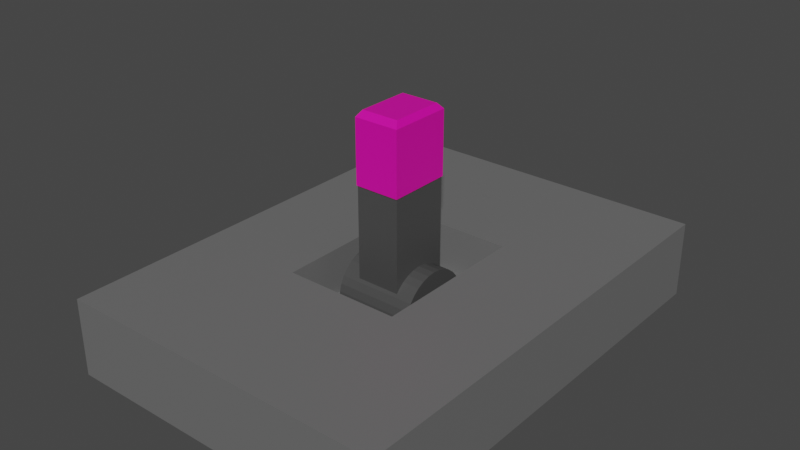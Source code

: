 # Source: PinkSwitch.blend  (saved by Blender 3.6.11; exported with 4.5.12 LTS)
import bpy
from mathutils import Matrix  # noqa: F401  (used for matrix-valued properties, if any)

bpy.ops.wm.read_factory_settings(use_empty=True)
scene = bpy.context.scene
scene.name = 'Scene'

# ---- collections
col_collection = bpy.data.collections.new('Collection'); scene.collection.children.link(col_collection)

# ---- materials (node trees are filled in below, after node groups)
mat_base = bpy.data.materials.new('Base')
mat_base.use_transparent_shadow = False
mat_switch = bpy.data.materials.new('Switch')
mat_switch.use_transparent_shadow = False
mat_pink = bpy.data.materials.new('Pink')
mat_pink.use_transparent_shadow = False

# ---- material node trees
mat_base.use_nodes = True; mat_base.node_tree.nodes.clear()
_N = mat_base.node_tree.nodes; _L = mat_base.node_tree.links
n0 = _N.new('ShaderNodeBsdfPrincipled'); n0.name = 'Principled BSDF'; n0.location = (10, 300)
n0.distribution = 'GGX'
n0.subsurface_method = 'RANDOM_WALK_SKIN'
n0.inputs[0].default_value = (0.1473, 0.1473, 0.1473, 1.0)
n0.inputs[3].default_value = 1.45
n0.inputs[27].default_value = (0.0, 0.0, 0.0, 1.0)
n0.inputs[28].default_value = 1.0
n1 = _N.new('ShaderNodeOutputMaterial'); n1.name = 'Material Output'; n1.location = (300, 300)
_L.new(n0.outputs[0], n1.inputs[0])
n1.is_active_output = True
mat_switch.use_nodes = True; mat_switch.node_tree.nodes.clear()
_N = mat_switch.node_tree.nodes; _L = mat_switch.node_tree.links
n0 = _N.new('ShaderNodeBsdfPrincipled'); n0.name = 'Principled BSDF'; n0.location = (10, 300)
n0.distribution = 'GGX'
n0.subsurface_method = 'RANDOM_WALK_SKIN'
n0.inputs[0].default_value = (0.06372, 0.06372, 0.06372, 1.0)
n0.inputs[3].default_value = 1.45
n0.inputs[27].default_value = (0.0, 0.0, 0.0, 1.0)
n0.inputs[28].default_value = 1.0
n1 = _N.new('ShaderNodeOutputMaterial'); n1.name = 'Material Output'; n1.location = (300, 300)
_L.new(n0.outputs[0], n1.inputs[0])
n1.is_active_output = True
mat_pink.use_nodes = True; mat_pink.node_tree.nodes.clear()
_N = mat_pink.node_tree.nodes; _L = mat_pink.node_tree.links
n0 = _N.new('ShaderNodeBsdfPrincipled'); n0.name = 'Principled BSDF'; n0.location = (10, 300)
n0.distribution = 'GGX'
n0.subsurface_method = 'RANDOM_WALK_SKIN'
n0.inputs[0].default_value = (0.7991, 0.0, 0.3813, 1.0)
n0.inputs[3].default_value = 1.45
n0.inputs[27].default_value = (0.0, 0.0, 0.0, 1.0)
n0.inputs[28].default_value = 1.0
n1 = _N.new('ShaderNodeOutputMaterial'); n1.name = 'Material Output'; n1.location = (300, 300)
_L.new(n0.outputs[0], n1.inputs[0])
n1.is_active_output = True

# ---- world
world_world = bpy.data.worlds.new('World'); scene.world = world_world
world_world.use_nodes = True; world_world.node_tree.nodes.clear()
_N = world_world.node_tree.nodes; _L = world_world.node_tree.links
n0 = _N.new('ShaderNodeOutputWorld'); n0.name = 'World Output'; n0.location = (300, 300)
n1 = _N.new('ShaderNodeBackground'); n1.name = 'Background'; n1.location = (10, 300)
n1.inputs[0].default_value = (0.05088, 0.05088, 0.05088, 1.0)
_L.new(n1.outputs[0], n0.inputs[0])
n0.is_active_output = True
world_world.color = (0.05088, 0.05088, 0.05088)
world_world.use_sun_shadow = False
world_world.sun_shadow_jitter_overblur = 0.0

# ---- meshes
me_cube_004 = bpy.data.meshes.new('Cube.004')
me_cube_004.from_pydata([(-1.0, -1.0, -1.0), (-0.3471, -0.3471, 1.0), (-1.0, 1.0, -1.0), (-0.3471, 0.3471, 1.0), (1.0, -1.0, -1.0), (0.3471, -0.3471, 1.0), (1.0, 1.0, -1.0), (0.3471, 0.3471, 1.0), (-1.0, -1.0, 1.0), (-1.0, 1.0, 1.0), (1.0, 1.0, 1.0), (1.0, -1.0, 1.0), (-0.3471, -0.3471, -0.2055), (-0.3471, 0.3471, -0.2055), (0.3471, 0.3471, -0.2055), (0.3471, -0.3471, -0.2055)], [], [(0, 8, 9, 2), (2, 9, 10, 6), (6, 10, 11, 4), (4, 11, 8, 0), (2, 6, 4, 0), (1, 5, 15, 12), (1, 3, 9, 8), (3, 7, 10, 9), (7, 5, 11, 10), (5, 1, 8, 11), (14, 13, 12, 15), (7, 3, 13, 14), (5, 7, 14, 15), (3, 1, 12, 13)])
_uv = me_cube_004.uv_layers.new(name='UVMap')
_uv.uv.foreach_set('vector', [0.375, 0.0, 0.625, 0.0, 0.625, 0.25, 0.375, 0.25, 0.375, 0.25, 0.625, 0.25, 0.625, 0.5, 0.375, 0.5, 0.375, 0.5, 0.625, 0.5, 0.625, 0.75, 0.375, 0.75, 0.375, 0.75, 0.625, 0.75, 0.625, 1.0, 0.375, 1.0, 0.125, 0.5, 0.375, 0.5, 0.375, 0.75, 0.125, 0.75, 0.7934, 0.6684, 0.7066, 0.6684, 0.7066, 0.6684, 0.7934, 0.6684, 0.7934, 0.6684, 0.7934, 0.5816, 0.875, 0.5, 0.875, 0.75, 0.7934, 0.5816, 0.7066, 0.5816, 0.625, 0.5, 0.875, 0.5, 0.7066, 0.5816, 0.7066, 0.6684, 0.625, 0.75, 0.625, 0.5, 0.7066, 0.6684, 0.7934, 0.6684, 0.875, 0.75, 0.625, 0.75, 0.7066, 0.5816, 0.7934, 0.5816, 0.7934, 0.6684, 0.7066, 0.6684, 0.7066, 0.5816, 0.7934, 0.5816, 0.7934, 0.5816, 0.7066, 0.5816, 0.7066, 0.6684, 0.7066, 0.5816, 0.7066, 0.5816, 0.7066, 0.6684, 0.7934, 0.5816, 0.7934, 0.6684, 0.7934, 0.6684, 0.7934, 0.5816])
me_cube_004.materials.append(mat_base)
me_cube_004.update()
me_cube_005 = bpy.data.meshes.new('Cube.005')
me_cube_005.from_pydata([(-0.5494, -0.7648, -4.437), (-0.5494, -0.7648, 0.0406), (-0.5494, 0.7648, -4.437), (-0.5494, 0.7648, 0.0406), (0.5494, -0.7648, -4.437), (0.5494, -0.7648, 0.0406), (0.5494, 0.7648, -4.437), (0.5494, 0.7648, 0.0406), (0.9821, -0.9821, 2.889e-07), (-0.9821, -0.9821, 3.496e-07), (0.9821, -0.9632, 0.1916), (-0.9821, -0.9632, 0.1916), (0.9821, -0.9073, 0.3758), (-0.9821, -0.9073, 0.3758), (0.9821, -0.8166, 0.5456), (-0.9821, -0.8166, 0.5456), (0.9821, -0.6944, 0.6944), (-0.9821, -0.6944, 0.6944), (0.9821, -0.5456, 0.8166), (-0.9821, -0.5456, 0.8166), (0.9821, -0.3758, 0.9073), (-0.9821, -0.3758, 0.9073), (0.9821, -0.1916, 0.9632), (-0.9821, -0.1916, 0.9632), (0.9821, 2.561e-09, 0.9821), (-0.9821, 2.561e-09, 0.9821), (0.9821, 0.1916, 0.9632), (-0.9821, 0.1916, 0.9632), (0.9821, 0.3758, 0.9073), (-0.9821, 0.3758, 0.9073), (0.9821, 0.5456, 0.8166), (-0.9821, 0.5456, 0.8166), (0.9821, 0.6944, 0.6944), (-0.9821, 0.6944, 0.6944), (0.9821, 0.8166, 0.5456), (-0.9821, 0.8166, 0.5456), (0.9821, 0.9073, 0.3758), (-0.9821, 0.9073, 0.3758), (0.9821, 0.9632, 0.1916), (-0.9821, 0.9632, 0.1916), (0.9821, 0.9821, 2.889e-07), (-0.9821, 0.9821, 3.496e-07), (0.9821, 0.9632, -0.1916), (-0.9821, 0.9632, -0.1916), (0.9821, 0.9073, -0.3758), (-0.9821, 0.9073, -0.3758), (0.9821, 0.8166, -0.5456), (-0.9821, 0.8166, -0.5456), (0.9821, 0.6944, -0.6944), (-0.9821, 0.6944, -0.6944), (0.9821, 0.5456, -0.8166), (-0.9821, 0.5456, -0.8166), (0.9821, 0.3758, -0.9073), (-0.9821, 0.3758, -0.9073), (0.9821, 0.1916, -0.9632), (-0.9821, 0.1916, -0.9632), (0.9821, 2.561e-09, -0.9821), (-0.9821, 2.561e-09, -0.9821), (0.9821, -0.1916, -0.9632), (-0.9821, -0.1916, -0.9632), (0.9821, -0.3758, -0.9073), (-0.9821, -0.3758, -0.9073), (0.9821, -0.5456, -0.8166), (-0.9821, -0.5456, -0.8166), (0.9821, -0.6944, -0.6944), (-0.9821, -0.6944, -0.6944), (0.9821, -0.8166, -0.5456), (-0.9821, -0.8166, -0.5456), (0.9821, -0.9073, -0.3758), (-0.9821, -0.9073, -0.3758), (0.9821, -0.9632, -0.1916), (-0.9821, -0.9632, -0.1916), (0.5661, 0.7909, -2.925), (0.5661, -0.7909, -2.925), (-0.5661, 0.7909, -2.925), (-0.5661, -0.7909, -2.925), (0.4699, 0.6564, -4.657), (0.5661, 0.7909, -4.51), (0.4699, -0.6564, -4.657), (0.5661, -0.7909, -4.51), (-0.4699, 0.6564, -4.657), (-0.5661, 0.7909, -4.51), (-0.4699, -0.6564, -4.657), (-0.5661, -0.7909, -4.51)], [], [(0, 1, 3, 2), (2, 3, 7, 6), (6, 7, 5, 4), (4, 5, 1, 0), (2, 6, 4, 0), (7, 3, 1, 5), (8, 9, 11, 10), (10, 11, 13, 12), (12, 13, 15, 14), (14, 15, 17, 16), (16, 17, 19, 18), (18, 19, 21, 20), (20, 21, 23, 22), (22, 23, 25, 24), (24, 25, 27, 26), (26, 27, 29, 28), (28, 29, 31, 30), (30, 31, 33, 32), (32, 33, 35, 34), (34, 35, 37, 36), (36, 37, 39, 38), (38, 39, 41, 40), (40, 41, 43, 42), (42, 43, 45, 44), (44, 45, 47, 46), (46, 47, 49, 48), (48, 49, 51, 50), (50, 51, 53, 52), (52, 53, 55, 54), (54, 55, 57, 56), (56, 57, 59, 58), (58, 59, 61, 60), (60, 61, 63, 62), (62, 63, 65, 64), (64, 65, 67, 66), (66, 67, 69, 68), (11, 9, 71, 69, 67, 65, 63, 61, 59, 57, 55, 53, 51, 49, 47, 45, 43, 41, 39, 37, 35, 33, 31, 29, 27, 25, 23, 21, 19, 17, 15, 13), (68, 69, 71, 70), (70, 71, 9, 8), (8, 10, 12, 14, 16, 18, 20, 22, 24, 26, 28, 30, 32, 34, 36, 38, 40, 42, 44, 46, 48, 50, 52, 54, 56, 58, 60, 62, 64, 66, 68, 70), (82, 78, 76, 80), (75, 83, 81, 74), (72, 77, 79, 73), (73, 75, 74, 72), (73, 79, 83, 75), (76, 78, 79, 77), (78, 82, 83, 79), (82, 80, 81, 83), (80, 76, 77, 81), (74, 81, 77, 72)])
me_cube_005.polygons.foreach_set('material_index', [0, 0, 0, 0, 0, 0, 0, 0, 0, 0, 0, 0, 0, 0, 0, 0, 0, 0, 0, 0, 0, 0, 0, 0, 0, 0, 0, 0, 0, 0, 0, 0, 0, 0, 0, 0, 0, 0, 0, 0, 1, 1, 1, 1, 1, 1, 1, 1, 1, 1])
_uv = me_cube_005.uv_layers.new(name='UVMap')
_uv.uv.foreach_set('vector', [0.375, 0.0, 0.625, 0.0, 0.625, 0.25, 0.375, 0.25, 0.375, 0.25, 0.625, 0.25, 0.625, 0.5, 0.375, 0.5, 0.375, 0.5, 0.625, 0.5, 0.625, 0.75, 0.375, 0.75, 0.375, 0.75, 0.625, 0.75, 0.625, 1.0, 0.375, 1.0, 0.125, 0.5, 0.375, 0.5, 0.375, 0.75, 0.125, 0.75, 0.625, 0.5, 0.875, 0.5, 0.875, 0.75, 0.625, 0.75, 1.0, 0.5, 1.0, 1.0, 0.9688, 1.0, 0.9688, 0.5, 0.9688, 0.5, 0.9688, 1.0, 0.9375, 1.0, 0.9375, 0.5, 0.9375, 0.5, 0.9375, 1.0, 0.9062, 1.0, 0.9062, 0.5, 0.9062, 0.5, 0.9062, 1.0, 0.875, 1.0, 0.875, 0.5, 0.875, 0.5, 0.875, 1.0, 0.8438, 1.0, 0.8438, 0.5, 0.8438, 0.5, 0.8438, 1.0, 0.8125, 1.0, 0.8125, 0.5, 0.8125, 0.5, 0.8125, 1.0, 0.7812, 1.0, 0.7812, 0.5, 0.7812, 0.5, 0.7812, 1.0, 0.75, 1.0, 0.75, 0.5, 0.75, 0.5, 0.75, 1.0, 0.7188, 1.0, 0.7188, 0.5, 0.7188, 0.5, 0.7188, 1.0, 0.6875, 1.0, 0.6875, 0.5, 0.6875, 0.5, 0.6875, 1.0, 0.6562, 1.0, 0.6562, 0.5, 0.6562, 0.5, 0.6562, 1.0, 0.625, 1.0, 0.625, 0.5, 0.625, 0.5, 0.625, 1.0, 0.5938, 1.0, 0.5938, 0.5, 0.5938, 0.5, 0.5938, 1.0, 0.5625, 1.0, 0.5625, 0.5, 0.5625, 0.5, 0.5625, 1.0, 0.5312, 1.0, 0.5312, 0.5, 0.5312, 0.5, 0.5312, 1.0, 0.5, 1.0, 0.5, 0.5, 0.5, 0.5, 0.5, 1.0, 0.4688, 1.0, 0.4688, 0.5, 0.4688, 0.5, 0.4688, 1.0, 0.4375, 1.0, 0.4375, 0.5, 0.4375, 0.5, 0.4375, 1.0, 0.4062, 1.0, 0.4062, 0.5, 0.4062, 0.5, 0.4062, 1.0, 0.375, 1.0, 0.375, 0.5, 0.375, 0.5, 0.375, 1.0, 0.3438, 1.0, 0.3438, 0.5, 0.3438, 0.5, 0.3438, 1.0, 0.3125, 1.0, 0.3125, 0.5, 0.3125, 0.5, 0.3125, 1.0, 0.2812, 1.0, 0.2812, 0.5, 0.2812, 0.5, 0.2812, 1.0, 0.25, 1.0, 0.25, 0.5, 0.25, 0.5, 0.25, 1.0, 0.2188, 1.0, 0.2188, 0.5, 0.2188, 0.5, 0.2188, 1.0, 0.1875, 1.0, 0.1875, 0.5, 0.1875, 0.5, 0.1875, 1.0, 0.1562, 1.0, 0.1562, 0.5, 0.1562, 0.5, 0.1562, 1.0, 0.125, 1.0, 0.125, 0.5, 0.125, 0.5, 0.125, 1.0, 0.09375, 1.0, 0.09375, 0.5, 0.09375, 0.5, 0.09375, 1.0, 0.0625, 1.0, 0.0625, 0.5, 0.7968, 0.4854, 0.75, 0.49, 0.7032, 0.4854, 0.6582, 0.4717, 0.6167, 0.4496, 0.5803, 0.4197, 0.5504, 0.3833, 0.5283, 0.3418, 0.5146, 0.2968, 0.51, 0.25, 0.5146, 0.2032, 0.5283, 0.1582, 0.5504, 0.1167, 0.5803, 0.08029, 0.6167, 0.05045, 0.6582, 0.02827, 0.7032, 0.01461, 0.75, 0.01, 0.7968, 0.01461, 0.8418, 0.02827, 0.8833, 0.05045, 0.9197, 0.08029, 0.9496, 0.1167, 0.9717, 0.1582, 0.9854, 0.2032, 0.99, 0.25, 0.9854, 0.2968, 0.9717, 0.3418, 0.9496, 0.3833, 0.9197, 0.4197, 0.8833, 0.4496, 0.8418, 0.4717, 0.0625, 0.5, 0.0625, 1.0, 0.03125, 1.0, 0.03125, 0.5, 0.03125, 0.5, 0.03125, 1.0, 0.0, 1.0, 0.0, 0.5, 0.25, 0.49, 0.2968, 0.4854, 0.3418, 0.4717, 0.3833, 0.4496, 0.4197, 0.4197, 0.4496, 0.3833, 0.4717, 0.3418, 0.4854, 0.2968, 0.49, 0.25, 0.4854, 0.2032, 0.4717, 0.1582, 0.4496, 0.1167, 0.4197, 0.08029, 0.3833, 0.05045, 0.3418, 0.02827, 0.2968, 0.01461, 0.25, 0.01, 0.2032, 0.01461, 0.1582, 0.02827, 0.1167, 0.05045, 0.08029, 0.08029, 0.05045, 0.1167, 0.02827, 0.1582, 0.01461, 0.2032, 0.01, 0.25, 0.01461, 0.2968, 0.02827, 0.3418, 0.05045, 0.3833, 0.08029, 0.4197, 0.1167, 0.4496, 0.1582, 0.4717, 0.2032, 0.4854, 0.6462, 0.5212, 0.8538, 0.5212, 0.8538, 0.7288, 0.6462, 0.7288, 0.375, 0.5, 0.6038, 0.5, 0.6038, 0.75, 0.375, 0.75, 0.375, 0.0, 0.6038, 0.0, 0.6038, 0.25, 0.375, 0.25, 0.125, 0.5, 0.375, 0.5, 0.375, 0.75, 0.125, 0.75, 0.375, 0.25, 0.6038, 0.25, 0.6038, 0.5, 0.375, 0.5, 0.8538, 0.7288, 0.8538, 0.5212, 0.875, 0.5, 0.875, 0.75, 0.8538, 0.5212, 0.6462, 0.5212, 0.625, 0.5, 0.875, 0.5, 0.6462, 0.5212, 0.6462, 0.7288, 0.6038, 0.75, 0.6038, 0.5, 0.6462, 0.7288, 0.8538, 0.7288, 0.875, 0.75, 0.625, 0.75, 0.375, 0.75, 0.6038, 0.75, 0.6038, 1.0, 0.375, 1.0])
me_cube_005.materials.append(mat_switch)
me_cube_005.materials.append(mat_pink)
me_cube_005.update()

# ---- objects
ob_base = bpy.data.objects.new('Base', me_cube_004)
ob_switch = bpy.data.objects.new('Switch', me_cube_005)

# ---- transforms, parenting, visibility, modifiers, constraints
ob_base.location = (0.0, 0.0, 0.0)
ob_base.scale = (0.2085, 0.288, 0.04855)
ob_switch.location = (0.0, 0.0, 0.0)
ob_switch.scale = (-0.05027, -0.05027, -0.05027)

# ---- collection membership
col_collection.objects.link(ob_base)
col_collection.objects.link(ob_switch)

# ---- scene / render settings (as saved in the file)
scene.frame_start = 1; scene.frame_end = 250; scene.frame_set(1)
scene.render.engine = 'BLENDER_EEVEE_NEXT'
scene.cycles.sampling_pattern = 'TABULATED_SOBOL'
scene.view_settings.view_transform = 'Filmic'
bpy.context.view_layer.update()

# ---- added for rendering (the .blend has no active camera and no usable light): camera, sun
cam_auto = bpy.data.cameras.new('AutoCamera')
cam_auto.lens = 50.0
cam_auto.sensor_width = 36.0
cam_auto.clip_end = 1000.0
ob_auto_camera = bpy.data.objects.new('AutoCamera', cam_auto)
scene.collection.objects.link(ob_auto_camera)
ob_auto_camera.location = (0.708228, -0.849874, 0.658958)
ob_auto_camera.rotation_euler = (1.09748, -7.21219e-08, 0.694738)
scene.camera = ob_auto_camera
light_auto_sun = bpy.data.lights.new('AutoSun', 'SUN')
light_auto_sun.energy = 3.0
light_auto_sun.angle = 0.0523599
ob_auto_sun = bpy.data.objects.new('AutoSun', light_auto_sun)
scene.collection.objects.link(ob_auto_sun)
ob_auto_sun.rotation_euler = (0.872665, 0.174533, 0.523599)
bpy.context.view_layer.update()
